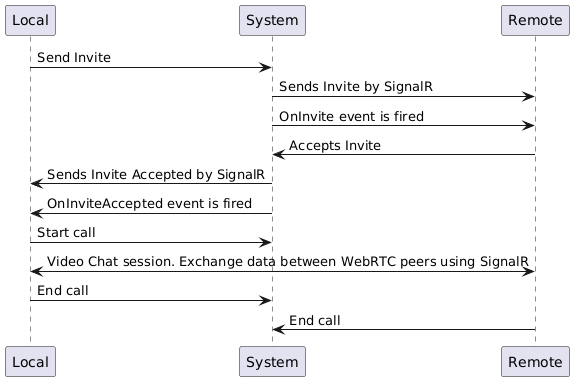

The diagram above was rendered by PlantUML. Its source (embedded in the PNG):
@startuml
Local -> System: Send Invite
System -> Remote: Sends Invite by SignalR
System -> Remote: OnInvite event is fired
Remote -> System: Accepts Invite
System -> Local: Sends Invite Accepted by SignalR
System -> Local: OnInviteAccepted event is fired
Local -> System: Start call
Local <-> Remote: Video Chat session. Exchange data between WebRTC peers using SignalR
Local -> System: End call
Remote -> System: End call
@enduml